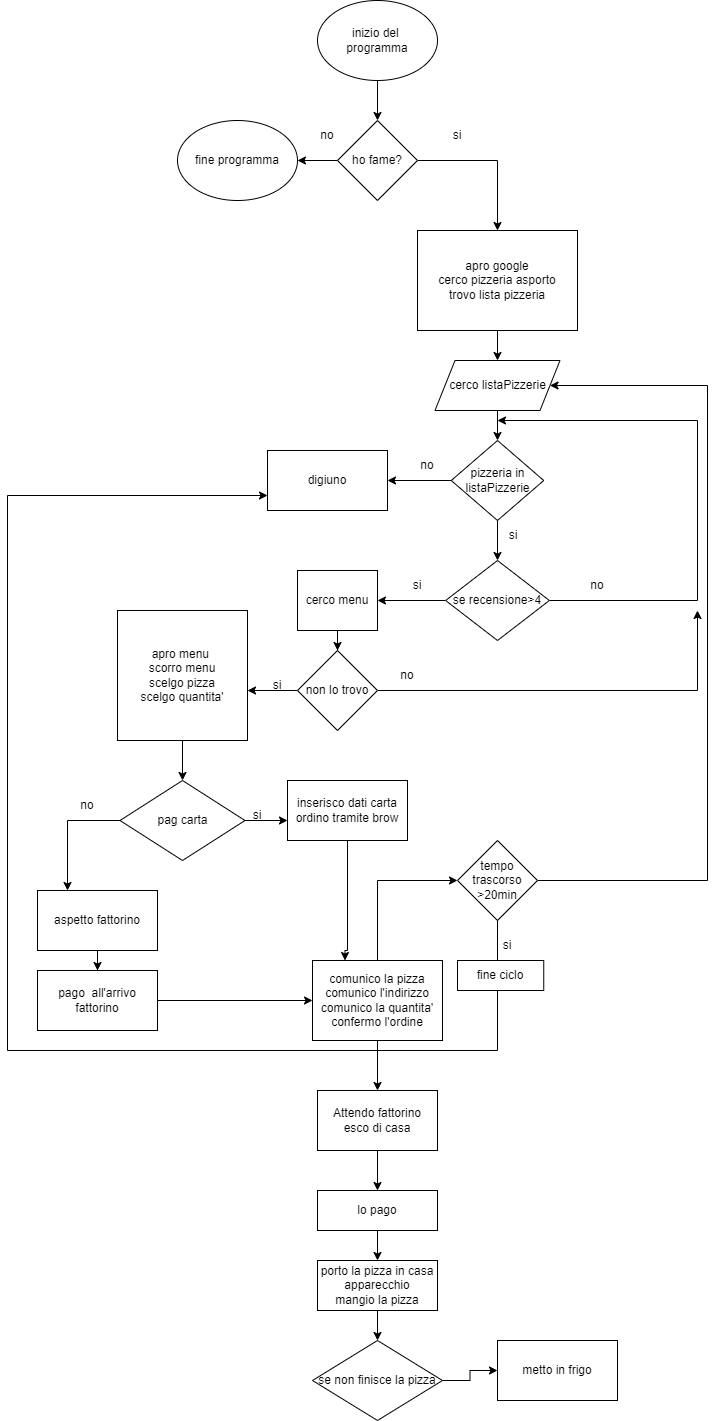

The diagram above was exported from draw.io. Its source (the exported page's mxGraphModel, read from the mxfile embedded in the PNG):
<mxGraphModel dx="1422" dy="786" grid="1" gridSize="10" guides="1" tooltips="1" connect="1" arrows="1" fold="1" page="1" pageScale="1" pageWidth="827" pageHeight="1169" math="0" shadow="0">
  <root>
    <mxCell id="0" />
    <mxCell id="1" parent="0" />
    <mxCell id="Toj3VAFYUh7SVEzYG1n--3" style="edgeStyle=orthogonalEdgeStyle;rounded=0;orthogonalLoop=1;jettySize=auto;html=1;" edge="1" parent="1" source="Toj3VAFYUh7SVEzYG1n--2" target="Toj3VAFYUh7SVEzYG1n--4">
      <mxGeometry relative="1" as="geometry">
        <mxPoint x="400" y="120" as="targetPoint" />
      </mxGeometry>
    </mxCell>
    <mxCell id="Toj3VAFYUh7SVEzYG1n--2" value="inizio del &lt;br&gt;programma" style="ellipse;whiteSpace=wrap;html=1;" vertex="1" parent="1">
      <mxGeometry x="340" width="120" height="80" as="geometry" />
    </mxCell>
    <mxCell id="Toj3VAFYUh7SVEzYG1n--5" style="edgeStyle=orthogonalEdgeStyle;rounded=0;orthogonalLoop=1;jettySize=auto;html=1;exitX=1;exitY=0.5;exitDx=0;exitDy=0;" edge="1" parent="1" source="Toj3VAFYUh7SVEzYG1n--4">
      <mxGeometry relative="1" as="geometry">
        <mxPoint x="520" y="230" as="targetPoint" />
      </mxGeometry>
    </mxCell>
    <mxCell id="Toj3VAFYUh7SVEzYG1n--6" style="edgeStyle=orthogonalEdgeStyle;rounded=0;orthogonalLoop=1;jettySize=auto;html=1;exitX=0;exitY=0.5;exitDx=0;exitDy=0;" edge="1" parent="1" source="Toj3VAFYUh7SVEzYG1n--4" target="Toj3VAFYUh7SVEzYG1n--7">
      <mxGeometry relative="1" as="geometry">
        <mxPoint x="270" y="160" as="targetPoint" />
      </mxGeometry>
    </mxCell>
    <mxCell id="Toj3VAFYUh7SVEzYG1n--4" value="ho fame?" style="rhombus;whiteSpace=wrap;html=1;" vertex="1" parent="1">
      <mxGeometry x="360" y="120" width="80" height="80" as="geometry" />
    </mxCell>
    <mxCell id="Toj3VAFYUh7SVEzYG1n--7" value="fine programma&lt;br&gt;" style="ellipse;whiteSpace=wrap;html=1;" vertex="1" parent="1">
      <mxGeometry x="200" y="120" width="120" height="80" as="geometry" />
    </mxCell>
    <mxCell id="Toj3VAFYUh7SVEzYG1n--13" style="edgeStyle=orthogonalEdgeStyle;rounded=0;orthogonalLoop=1;jettySize=auto;html=1;exitX=0.5;exitY=1;exitDx=0;exitDy=0;" edge="1" parent="1" source="Toj3VAFYUh7SVEzYG1n--8" target="Toj3VAFYUh7SVEzYG1n--12">
      <mxGeometry relative="1" as="geometry" />
    </mxCell>
    <mxCell id="Toj3VAFYUh7SVEzYG1n--8" value="apro google&lt;br&gt;cerco pizzeria asporto&lt;br&gt;trovo lista pizzeria" style="rounded=0;whiteSpace=wrap;html=1;" vertex="1" parent="1">
      <mxGeometry x="440" y="230" width="160" height="100" as="geometry" />
    </mxCell>
    <mxCell id="Toj3VAFYUh7SVEzYG1n--21" style="edgeStyle=orthogonalEdgeStyle;rounded=0;orthogonalLoop=1;jettySize=auto;html=1;entryX=0.5;entryY=0;entryDx=0;entryDy=0;" edge="1" parent="1" source="Toj3VAFYUh7SVEzYG1n--12">
      <mxGeometry relative="1" as="geometry">
        <mxPoint x="520" y="440" as="targetPoint" />
      </mxGeometry>
    </mxCell>
    <mxCell id="Toj3VAFYUh7SVEzYG1n--12" value="cerco listaPizzerie" style="shape=parallelogram;perimeter=parallelogramPerimeter;whiteSpace=wrap;html=1;fixedSize=1;" vertex="1" parent="1">
      <mxGeometry x="457.5" y="360" width="125" height="50" as="geometry" />
    </mxCell>
    <mxCell id="Toj3VAFYUh7SVEzYG1n--30" style="edgeStyle=orthogonalEdgeStyle;rounded=0;orthogonalLoop=1;jettySize=auto;html=1;exitX=0.5;exitY=1;exitDx=0;exitDy=0;entryX=0.5;entryY=0;entryDx=0;entryDy=0;" edge="1" parent="1" source="Toj3VAFYUh7SVEzYG1n--17" target="Toj3VAFYUh7SVEzYG1n--27">
      <mxGeometry relative="1" as="geometry" />
    </mxCell>
    <mxCell id="Toj3VAFYUh7SVEzYG1n--34" style="edgeStyle=orthogonalEdgeStyle;rounded=0;orthogonalLoop=1;jettySize=auto;html=1;" edge="1" parent="1" source="Toj3VAFYUh7SVEzYG1n--17">
      <mxGeometry relative="1" as="geometry">
        <mxPoint x="410" y="480" as="targetPoint" />
      </mxGeometry>
    </mxCell>
    <mxCell id="Toj3VAFYUh7SVEzYG1n--17" value="pizzeria in&lt;br&gt;listaPizzerie" style="rhombus;whiteSpace=wrap;html=1;" vertex="1" parent="1">
      <mxGeometry x="473.75" y="440" width="92.5" height="80" as="geometry" />
    </mxCell>
    <mxCell id="Toj3VAFYUh7SVEzYG1n--23" value="digiuno" style="rounded=0;whiteSpace=wrap;html=1;" vertex="1" parent="1">
      <mxGeometry x="290" y="450" width="120" height="60" as="geometry" />
    </mxCell>
    <mxCell id="Toj3VAFYUh7SVEzYG1n--29" style="edgeStyle=orthogonalEdgeStyle;rounded=0;orthogonalLoop=1;jettySize=auto;html=1;" edge="1" parent="1" source="Toj3VAFYUh7SVEzYG1n--27">
      <mxGeometry relative="1" as="geometry">
        <mxPoint x="520" y="420" as="targetPoint" />
        <Array as="points">
          <mxPoint x="720" y="600" />
          <mxPoint x="720" y="420" />
        </Array>
      </mxGeometry>
    </mxCell>
    <mxCell id="Toj3VAFYUh7SVEzYG1n--37" style="edgeStyle=orthogonalEdgeStyle;rounded=0;orthogonalLoop=1;jettySize=auto;html=1;" edge="1" parent="1" source="Toj3VAFYUh7SVEzYG1n--27">
      <mxGeometry relative="1" as="geometry">
        <mxPoint x="400" y="600" as="targetPoint" />
      </mxGeometry>
    </mxCell>
    <mxCell id="Toj3VAFYUh7SVEzYG1n--27" value="se recensione&amp;gt;4" style="rhombus;whiteSpace=wrap;html=1;" vertex="1" parent="1">
      <mxGeometry x="468.13" y="560" width="103.75" height="80" as="geometry" />
    </mxCell>
    <mxCell id="Toj3VAFYUh7SVEzYG1n--31" value="no&lt;br&gt;" style="text;html=1;strokeColor=none;fillColor=none;align=center;verticalAlign=middle;whiteSpace=wrap;rounded=0;" vertex="1" parent="1">
      <mxGeometry x="320" y="120" width="60" height="30" as="geometry" />
    </mxCell>
    <mxCell id="Toj3VAFYUh7SVEzYG1n--32" value="si" style="text;html=1;strokeColor=none;fillColor=none;align=center;verticalAlign=middle;whiteSpace=wrap;rounded=0;" vertex="1" parent="1">
      <mxGeometry x="450" y="120" width="60" height="30" as="geometry" />
    </mxCell>
    <mxCell id="Toj3VAFYUh7SVEzYG1n--33" value="si" style="text;html=1;strokeColor=none;fillColor=none;align=center;verticalAlign=middle;whiteSpace=wrap;rounded=0;" vertex="1" parent="1">
      <mxGeometry x="506.25" y="520" width="60" height="30" as="geometry" />
    </mxCell>
    <mxCell id="Toj3VAFYUh7SVEzYG1n--35" value="no&lt;br&gt;" style="text;html=1;strokeColor=none;fillColor=none;align=center;verticalAlign=middle;whiteSpace=wrap;rounded=0;" vertex="1" parent="1">
      <mxGeometry x="420" y="450" width="60" height="30" as="geometry" />
    </mxCell>
    <mxCell id="Toj3VAFYUh7SVEzYG1n--36" value="no" style="text;html=1;strokeColor=none;fillColor=none;align=center;verticalAlign=middle;whiteSpace=wrap;rounded=0;" vertex="1" parent="1">
      <mxGeometry x="590" y="570" width="60" height="30" as="geometry" />
    </mxCell>
    <mxCell id="Toj3VAFYUh7SVEzYG1n--39" style="edgeStyle=orthogonalEdgeStyle;rounded=0;orthogonalLoop=1;jettySize=auto;html=1;" edge="1" parent="1" source="Toj3VAFYUh7SVEzYG1n--38">
      <mxGeometry relative="1" as="geometry">
        <mxPoint x="360" y="650" as="targetPoint" />
      </mxGeometry>
    </mxCell>
    <mxCell id="Toj3VAFYUh7SVEzYG1n--38" value="cerco menu" style="rounded=0;whiteSpace=wrap;html=1;" vertex="1" parent="1">
      <mxGeometry x="320" y="570" width="80" height="60" as="geometry" />
    </mxCell>
    <mxCell id="Toj3VAFYUh7SVEzYG1n--42" style="edgeStyle=orthogonalEdgeStyle;rounded=0;orthogonalLoop=1;jettySize=auto;html=1;exitX=1;exitY=0.5;exitDx=0;exitDy=0;" edge="1" parent="1" source="Toj3VAFYUh7SVEzYG1n--40">
      <mxGeometry relative="1" as="geometry">
        <mxPoint x="720" y="610" as="targetPoint" />
      </mxGeometry>
    </mxCell>
    <mxCell id="Toj3VAFYUh7SVEzYG1n--43" style="edgeStyle=orthogonalEdgeStyle;rounded=0;orthogonalLoop=1;jettySize=auto;html=1;" edge="1" parent="1" source="Toj3VAFYUh7SVEzYG1n--40">
      <mxGeometry relative="1" as="geometry">
        <mxPoint x="270" y="690" as="targetPoint" />
      </mxGeometry>
    </mxCell>
    <mxCell id="Toj3VAFYUh7SVEzYG1n--40" value="non lo trovo" style="rhombus;whiteSpace=wrap;html=1;" vertex="1" parent="1">
      <mxGeometry x="320" y="650" width="80" height="80" as="geometry" />
    </mxCell>
    <mxCell id="Toj3VAFYUh7SVEzYG1n--41" value="si" style="text;html=1;strokeColor=none;fillColor=none;align=center;verticalAlign=middle;whiteSpace=wrap;rounded=0;" vertex="1" parent="1">
      <mxGeometry x="410" y="570" width="60" height="30" as="geometry" />
    </mxCell>
    <mxCell id="Toj3VAFYUh7SVEzYG1n--44" value="no" style="text;html=1;strokeColor=none;fillColor=none;align=center;verticalAlign=middle;whiteSpace=wrap;rounded=0;" vertex="1" parent="1">
      <mxGeometry x="400" y="660" width="60" height="30" as="geometry" />
    </mxCell>
    <mxCell id="Toj3VAFYUh7SVEzYG1n--45" value="si" style="text;html=1;strokeColor=none;fillColor=none;align=center;verticalAlign=middle;whiteSpace=wrap;rounded=0;" vertex="1" parent="1">
      <mxGeometry x="270" y="670" width="60" height="30" as="geometry" />
    </mxCell>
    <mxCell id="Toj3VAFYUh7SVEzYG1n--49" style="edgeStyle=orthogonalEdgeStyle;rounded=0;orthogonalLoop=1;jettySize=auto;html=1;" edge="1" parent="1" source="Toj3VAFYUh7SVEzYG1n--47" target="Toj3VAFYUh7SVEzYG1n--48">
      <mxGeometry relative="1" as="geometry" />
    </mxCell>
    <mxCell id="Toj3VAFYUh7SVEzYG1n--47" value="apro menu&amp;nbsp;&lt;br&gt;scorro menu&lt;br&gt;scelgo pizza&lt;br&gt;scelgo quantita'" style="whiteSpace=wrap;html=1;aspect=fixed;" vertex="1" parent="1">
      <mxGeometry x="140" y="610" width="130" height="130" as="geometry" />
    </mxCell>
    <mxCell id="Toj3VAFYUh7SVEzYG1n--50" style="edgeStyle=orthogonalEdgeStyle;rounded=0;orthogonalLoop=1;jettySize=auto;html=1;" edge="1" parent="1" source="Toj3VAFYUh7SVEzYG1n--48">
      <mxGeometry relative="1" as="geometry">
        <mxPoint x="310" y="820" as="targetPoint" />
      </mxGeometry>
    </mxCell>
    <mxCell id="Toj3VAFYUh7SVEzYG1n--56" style="edgeStyle=orthogonalEdgeStyle;rounded=0;orthogonalLoop=1;jettySize=auto;html=1;" edge="1" parent="1" source="Toj3VAFYUh7SVEzYG1n--48">
      <mxGeometry relative="1" as="geometry">
        <mxPoint x="90" y="890" as="targetPoint" />
      </mxGeometry>
    </mxCell>
    <mxCell id="Toj3VAFYUh7SVEzYG1n--48" value="pag carta" style="rhombus;whiteSpace=wrap;html=1;" vertex="1" parent="1">
      <mxGeometry x="142.5" y="780" width="125" height="80" as="geometry" />
    </mxCell>
    <mxCell id="Toj3VAFYUh7SVEzYG1n--51" value="si" style="text;html=1;strokeColor=none;fillColor=none;align=center;verticalAlign=middle;whiteSpace=wrap;rounded=0;" vertex="1" parent="1">
      <mxGeometry x="250" y="800" width="60" height="30" as="geometry" />
    </mxCell>
    <mxCell id="Toj3VAFYUh7SVEzYG1n--63" style="edgeStyle=orthogonalEdgeStyle;rounded=0;orthogonalLoop=1;jettySize=auto;html=1;entryX=0.25;entryY=0;entryDx=0;entryDy=0;" edge="1" parent="1" source="Toj3VAFYUh7SVEzYG1n--53" target="Toj3VAFYUh7SVEzYG1n--62">
      <mxGeometry relative="1" as="geometry">
        <Array as="points">
          <mxPoint x="370" y="950" />
          <mxPoint x="368" y="950" />
        </Array>
      </mxGeometry>
    </mxCell>
    <mxCell id="Toj3VAFYUh7SVEzYG1n--53" value="inserisco dati carta&lt;br&gt;ordino tramite brow" style="rounded=0;whiteSpace=wrap;html=1;" vertex="1" parent="1">
      <mxGeometry x="310" y="780" width="120" height="60" as="geometry" />
    </mxCell>
    <mxCell id="Toj3VAFYUh7SVEzYG1n--59" style="edgeStyle=orthogonalEdgeStyle;rounded=0;orthogonalLoop=1;jettySize=auto;html=1;" edge="1" parent="1" source="Toj3VAFYUh7SVEzYG1n--55" target="Toj3VAFYUh7SVEzYG1n--60">
      <mxGeometry relative="1" as="geometry">
        <mxPoint x="120" y="990" as="targetPoint" />
      </mxGeometry>
    </mxCell>
    <mxCell id="Toj3VAFYUh7SVEzYG1n--55" value="aspetto fattorino" style="rounded=0;whiteSpace=wrap;html=1;" vertex="1" parent="1">
      <mxGeometry x="60" y="890" width="120" height="60" as="geometry" />
    </mxCell>
    <mxCell id="Toj3VAFYUh7SVEzYG1n--57" value="no" style="text;html=1;strokeColor=none;fillColor=none;align=center;verticalAlign=middle;whiteSpace=wrap;rounded=0;" vertex="1" parent="1">
      <mxGeometry x="80" y="790" width="60" height="30" as="geometry" />
    </mxCell>
    <mxCell id="Toj3VAFYUh7SVEzYG1n--61" style="edgeStyle=orthogonalEdgeStyle;rounded=0;orthogonalLoop=1;jettySize=auto;html=1;" edge="1" parent="1" source="Toj3VAFYUh7SVEzYG1n--60" target="Toj3VAFYUh7SVEzYG1n--62">
      <mxGeometry relative="1" as="geometry">
        <mxPoint x="400" y="1000" as="targetPoint" />
      </mxGeometry>
    </mxCell>
    <mxCell id="Toj3VAFYUh7SVEzYG1n--60" value="pago&amp;nbsp; all'arrivo fattorino" style="rounded=0;whiteSpace=wrap;html=1;" vertex="1" parent="1">
      <mxGeometry x="60" y="970" width="120" height="60" as="geometry" />
    </mxCell>
    <mxCell id="Toj3VAFYUh7SVEzYG1n--64" style="edgeStyle=orthogonalEdgeStyle;rounded=0;orthogonalLoop=1;jettySize=auto;html=1;" edge="1" parent="1" source="Toj3VAFYUh7SVEzYG1n--62">
      <mxGeometry relative="1" as="geometry">
        <mxPoint x="480" y="880" as="targetPoint" />
        <Array as="points">
          <mxPoint x="400" y="880" />
        </Array>
      </mxGeometry>
    </mxCell>
    <mxCell id="Toj3VAFYUh7SVEzYG1n--70" style="edgeStyle=orthogonalEdgeStyle;rounded=0;orthogonalLoop=1;jettySize=auto;html=1;" edge="1" parent="1" source="Toj3VAFYUh7SVEzYG1n--62">
      <mxGeometry relative="1" as="geometry">
        <mxPoint x="400" y="1090" as="targetPoint" />
      </mxGeometry>
    </mxCell>
    <mxCell id="Toj3VAFYUh7SVEzYG1n--62" value="comunico la pizza&lt;br&gt;comunico l'indirizzo&lt;br&gt;comunico la quantita'&lt;br&gt;confermo l'ordine" style="rounded=0;whiteSpace=wrap;html=1;" vertex="1" parent="1">
      <mxGeometry x="335" y="960" width="130" height="80" as="geometry" />
    </mxCell>
    <mxCell id="Toj3VAFYUh7SVEzYG1n--66" style="edgeStyle=orthogonalEdgeStyle;rounded=0;orthogonalLoop=1;jettySize=auto;html=1;entryX=0;entryY=0.75;entryDx=0;entryDy=0;" edge="1" parent="1" source="Toj3VAFYUh7SVEzYG1n--65" target="Toj3VAFYUh7SVEzYG1n--23">
      <mxGeometry relative="1" as="geometry">
        <Array as="points">
          <mxPoint x="520" y="1050" />
          <mxPoint x="30" y="1050" />
          <mxPoint x="30" y="495" />
        </Array>
      </mxGeometry>
    </mxCell>
    <mxCell id="Toj3VAFYUh7SVEzYG1n--69" style="edgeStyle=orthogonalEdgeStyle;rounded=0;orthogonalLoop=1;jettySize=auto;html=1;entryX=1;entryY=0.5;entryDx=0;entryDy=0;" edge="1" parent="1" source="Toj3VAFYUh7SVEzYG1n--65" target="Toj3VAFYUh7SVEzYG1n--12">
      <mxGeometry relative="1" as="geometry">
        <mxPoint x="760" y="560" as="targetPoint" />
        <Array as="points">
          <mxPoint x="730" y="880" />
          <mxPoint x="730" y="385" />
        </Array>
      </mxGeometry>
    </mxCell>
    <mxCell id="Toj3VAFYUh7SVEzYG1n--65" value="tempo trascorso&lt;br&gt;&amp;gt;20min" style="rhombus;whiteSpace=wrap;html=1;" vertex="1" parent="1">
      <mxGeometry x="480.01" y="840" width="80" height="80" as="geometry" />
    </mxCell>
    <mxCell id="Toj3VAFYUh7SVEzYG1n--67" value="fine ciclo" style="rounded=0;whiteSpace=wrap;html=1;" vertex="1" parent="1">
      <mxGeometry x="480" y="960" width="86.25" height="30" as="geometry" />
    </mxCell>
    <mxCell id="Toj3VAFYUh7SVEzYG1n--68" value="si&lt;br&gt;" style="text;html=1;strokeColor=none;fillColor=none;align=center;verticalAlign=middle;whiteSpace=wrap;rounded=0;" vertex="1" parent="1">
      <mxGeometry x="500.01" y="930" width="60" height="30" as="geometry" />
    </mxCell>
    <mxCell id="Toj3VAFYUh7SVEzYG1n--72" style="edgeStyle=orthogonalEdgeStyle;rounded=0;orthogonalLoop=1;jettySize=auto;html=1;" edge="1" parent="1" source="Toj3VAFYUh7SVEzYG1n--71">
      <mxGeometry relative="1" as="geometry">
        <mxPoint x="400" y="1190" as="targetPoint" />
      </mxGeometry>
    </mxCell>
    <mxCell id="Toj3VAFYUh7SVEzYG1n--71" value="Attendo fattorino&lt;br&gt;esco di casa" style="rounded=0;whiteSpace=wrap;html=1;" vertex="1" parent="1">
      <mxGeometry x="340" y="1090" width="120" height="60" as="geometry" />
    </mxCell>
    <mxCell id="Toj3VAFYUh7SVEzYG1n--75" style="edgeStyle=orthogonalEdgeStyle;rounded=0;orthogonalLoop=1;jettySize=auto;html=1;" edge="1" parent="1" source="Toj3VAFYUh7SVEzYG1n--74">
      <mxGeometry relative="1" as="geometry">
        <mxPoint x="400" y="1260" as="targetPoint" />
      </mxGeometry>
    </mxCell>
    <mxCell id="Toj3VAFYUh7SVEzYG1n--74" value="lo pago&lt;br&gt;" style="rounded=0;whiteSpace=wrap;html=1;" vertex="1" parent="1">
      <mxGeometry x="340" y="1190" width="120" height="40" as="geometry" />
    </mxCell>
    <mxCell id="Toj3VAFYUh7SVEzYG1n--78" style="edgeStyle=orthogonalEdgeStyle;rounded=0;orthogonalLoop=1;jettySize=auto;html=1;exitX=0.5;exitY=1;exitDx=0;exitDy=0;" edge="1" parent="1" source="Toj3VAFYUh7SVEzYG1n--76" target="Toj3VAFYUh7SVEzYG1n--77">
      <mxGeometry relative="1" as="geometry" />
    </mxCell>
    <mxCell id="Toj3VAFYUh7SVEzYG1n--76" value="porto la pizza in casa&lt;br&gt;apparecchio&lt;br&gt;mangio la pizza" style="rounded=0;whiteSpace=wrap;html=1;" vertex="1" parent="1">
      <mxGeometry x="340" y="1260" width="120" height="50" as="geometry" />
    </mxCell>
    <mxCell id="Toj3VAFYUh7SVEzYG1n--80" style="edgeStyle=orthogonalEdgeStyle;rounded=0;orthogonalLoop=1;jettySize=auto;html=1;entryX=0;entryY=0.5;entryDx=0;entryDy=0;" edge="1" parent="1" source="Toj3VAFYUh7SVEzYG1n--77" target="Toj3VAFYUh7SVEzYG1n--79">
      <mxGeometry relative="1" as="geometry" />
    </mxCell>
    <mxCell id="Toj3VAFYUh7SVEzYG1n--77" value="se non finisce la pizza&lt;br&gt;" style="rhombus;whiteSpace=wrap;html=1;" vertex="1" parent="1">
      <mxGeometry x="335" y="1340" width="130" height="80" as="geometry" />
    </mxCell>
    <mxCell id="Toj3VAFYUh7SVEzYG1n--79" value="metto in frigo&lt;br&gt;" style="rounded=0;whiteSpace=wrap;html=1;" vertex="1" parent="1">
      <mxGeometry x="520" y="1340" width="120" height="60" as="geometry" />
    </mxCell>
  </root>
</mxGraphModel>